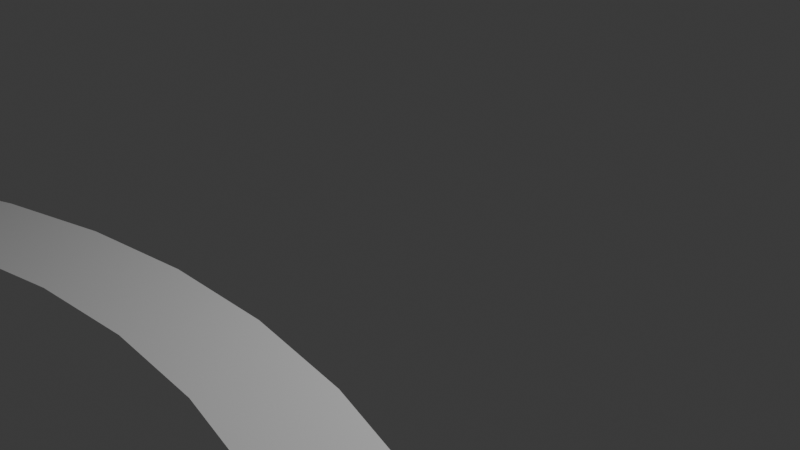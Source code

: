 # Source: 4_2_GeometryNodesPractice3_August10th2024_rails_circular.blend  (saved by Blender 4.2.66; exported with 4.5.12 LTS)
import bpy
from mathutils import Matrix  # noqa: F401  (used for matrix-valued properties, if any)

bpy.ops.wm.read_factory_settings(use_empty=True)
scene = bpy.context.scene
scene.name = 'Scene'

# ---- collections
col_collection = bpy.data.collections.new('Collection'); scene.collection.children.link(col_collection)

# ---- node groups
ng_nodegroup = bpy.data.node_groups.new('NodeGroup', 'GeometryNodeTree')
_s = ng_nodegroup.interface.new_socket(name='Geometry', in_out='OUTPUT', socket_type='NodeSocketGeometry')
_s = ng_nodegroup.interface.new_socket(name='Geometry', in_out='INPUT', socket_type='NodeSocketGeometry')
_s = ng_nodegroup.interface.new_socket(name='X', in_out='INPUT', socket_type='NodeSocketFloat')
_s.min_value = -1e+04
_s.max_value = 1e+04
_N = ng_nodegroup.nodes; _L = ng_nodegroup.links
n0 = _N.new('NodeGroupOutput'); n0.name = 'Group Output'; n0.location = (290, 0)
n1 = _N.new('NodeGroupInput'); n1.name = 'Group Input'; n1.location = (-300, 0)
n2 = _N.new('GeometryNodeSetPosition'); n2.name = 'Set Position'; n2.location = (100, 68)
n3 = _N.new('ShaderNodeCombineXYZ'); n3.name = 'Combine XYZ'; n3.location = (-100, -68)
_L.new(n3.outputs[0], n2.inputs[3])
_L.new(n1.outputs[0], n2.inputs[0])
_L.new(n2.outputs[0], n0.inputs[0])
_L.new(n1.outputs[1], n3.inputs[0])
n0.is_active_output = True
ng_readxpositionatindex = bpy.data.node_groups.new('ReadXPositionAtIndex', 'GeometryNodeTree')
_s = ng_readxpositionatindex.interface.new_socket(name='X', in_out='OUTPUT', socket_type='NodeSocketFloat')
_s = ng_readxpositionatindex.interface.new_socket(name='Geometry', in_out='INPUT', socket_type='NodeSocketGeometry')
_s = ng_readxpositionatindex.interface.new_socket(name='Index', in_out='INPUT', socket_type='NodeSocketInt')
_N = ng_readxpositionatindex.nodes; _L = ng_readxpositionatindex.links
n0 = _N.new('NodeGroupOutput'); n0.name = 'Group Output'; n0.location = (365, -11)
n1 = _N.new('NodeGroupInput'); n1.name = 'Group Input'; n1.location = (-385, -11)
n2 = _N.new('GeometryNodeSampleIndex'); n2.name = 'Sample Index'; n2.location = (11, 19)
n2.data_type = 'FLOAT_VECTOR'
n3 = _N.new('GeometryNodeInputPosition'); n3.name = 'Position'; n3.location = (-195, 4)
n4 = _N.new('ShaderNodeSeparateXYZ'); n4.name = 'Separate XYZ'; n4.location = (175, 5)
_L.new(n2.outputs[0], n4.inputs[0])
_L.new(n3.outputs[0], n2.inputs[1])
_L.new(n1.outputs[0], n2.inputs[0])
_L.new(n4.outputs[0], n0.inputs[0])
_L.new(n1.outputs[1], n2.inputs[2])
n0.is_active_output = True
ng_positionvectortostring = bpy.data.node_groups.new('PositionVectorToString', 'GeometryNodeTree')
_s = ng_positionvectortostring.interface.new_socket(name='String', in_out='OUTPUT', socket_type='NodeSocketString')
_s = ng_positionvectortostring.interface.new_socket(name='Vector', in_out='INPUT', socket_type='NodeSocketVector')
_s.min_value = -1e+04
_s.max_value = 1e+04
_N = ng_positionvectortostring.nodes; _L = ng_positionvectortostring.links
n0 = _N.new('NodeGroupOutput'); n0.name = 'Group Output'; n0.location = (590, -38)
n1 = _N.new('NodeGroupInput'); n1.name = 'Group Input'; n1.location = (-790, -38)
n2 = _N.new('FunctionNodeInputString'); n2.name = 'String'; n2.location = (-51, 197)
n2.string = 'x='
n2.outputs[0].default_value = ''
n3 = _N.new('FunctionNodeValueToString'); n3.name = 'Value to String'; n3.location = (-55, 67)
n4 = _N.new('ShaderNodeSeparateXYZ'); n4.name = 'Separate XYZ'; n4.location = (-412, -21)
n5 = _N.new('GeometryNodeStringJoin'); n5.name = 'Join Strings'; n5.location = (400, 72)
n6 = _N.new('FunctionNodeInputString'); n6.name = 'String.001'; n6.location = (-53, -100)
n6.string = ',y='
n6.outputs[0].default_value = ''
n7 = _N.new('FunctionNodeValueToString'); n7.name = 'Value to String.001'; n7.location = (-58, -230)
n8 = _N.new('FunctionNodeInputString'); n8.name = 'String.002'; n8.location = (-49, -361)
n8.string = ',z='
n8.outputs[0].default_value = ''
n9 = _N.new('FunctionNodeValueToString'); n9.name = 'Value to String.002'; n9.location = (-53, -492)
_L.new(n2.outputs[0], n5.inputs[1])
_L.new(n8.outputs[0], n5.inputs[1])
_L.new(n7.outputs[0], n5.inputs[1])
_L.new(n3.outputs[0], n5.inputs[1])
_L.new(n6.outputs[0], n5.inputs[1])
_L.new(n9.outputs[0], n5.inputs[1])
_L.new(n5.outputs[0], n0.inputs[0])
_L.new(n1.outputs[0], n4.inputs[0])
_L.new(n4.outputs[0], n3.inputs[0])
_L.new(n4.outputs[1], n7.inputs[0])
_L.new(n4.outputs[2], n9.inputs[0])
n0.is_active_output = True
ng_geometry_nodes = bpy.data.node_groups.new('Geometry Nodes', 'GeometryNodeTree')
_s = ng_geometry_nodes.interface.new_socket(name='Geometry', in_out='OUTPUT', socket_type='NodeSocketGeometry')
_s = ng_geometry_nodes.interface.new_socket(name='Geometry', in_out='INPUT', socket_type='NodeSocketGeometry')
ng_geometry_nodes.is_modifier = True
# nodes of 'Geometry Nodes' reference scene objects; filled in after objects exist
ng_geometry_nodes_001 = bpy.data.node_groups.new('Geometry Nodes.001', 'GeometryNodeTree')
_s = ng_geometry_nodes_001.interface.new_socket(name='Geometry', in_out='OUTPUT', socket_type='NodeSocketGeometry')
_s = ng_geometry_nodes_001.interface.new_socket(name='Geometry', in_out='INPUT', socket_type='NodeSocketGeometry')
ng_geometry_nodes_001.is_modifier = True
_N = ng_geometry_nodes_001.nodes; _L = ng_geometry_nodes_001.links
n0 = _N.new('NodeGroupInput'); n0.name = 'Group Input'; n0.location = (-720, -4)
n1 = _N.new('NodeGroupOutput'); n1.name = 'Group Output'; n1.location = (1230, 28)
n2 = _N.new('GeometryNodeStringToCurves'); n2.name = 'String to Curves'; n2.location = (12, -104)
n2.font = None
n3 = _N.new('GeometryNodeInputSceneTime'); n3.name = 'Scene Time'; n3.location = (-380, -494)
n4 = _N.new('GeometryNodeFillCurve'); n4.name = 'Fill Curve'; n4.location = (222, -58)
n5 = _N.new('GeometryNodeJoinGeometry'); n5.name = 'Join Geometry'; n5.location = (907, 29)
n6 = _N.new('GeometryNodeTransform'); n6.name = 'Transform Geometry'; n6.location = (402, -63)
n6.inputs[1].default_value = (1.9, 0.0, 0.0)
n7 = _N.new('GeometryNodeGroup'); n7.name = 'Group'; n7.location = (-354, -295)
n7.width = 271
n7.node_tree = ng_positionvectortostring
n7.inputs[0].default_value = (0.0, 0.0, 0.0)
_L.new(n2.outputs[0], n4.inputs[0])
_L.new(n0.outputs[0], n5.inputs[0])
_L.new(n5.outputs[0], n1.inputs[0])
_L.new(n4.outputs[0], n6.inputs[0])
_L.new(n7.outputs[0], n2.inputs[0])
_L.new(n6.outputs[0], n5.inputs[0])
n1.is_active_output = True
ng_geometry_nodes_002 = bpy.data.node_groups.new('Geometry Nodes.002', 'GeometryNodeTree')
_s = ng_geometry_nodes_002.interface.new_socket(name='Geometry', in_out='OUTPUT', socket_type='NodeSocketGeometry')
_s = ng_geometry_nodes_002.interface.new_socket(name='Geometry', in_out='INPUT', socket_type='NodeSocketGeometry')
ng_geometry_nodes_002.is_modifier = True
# nodes of 'Geometry Nodes.002' reference scene objects; filled in after objects exist

# ---- world
world_world = bpy.data.worlds.new('World'); scene.world = world_world
world_world.use_nodes = True; world_world.node_tree.nodes.clear()
_N = world_world.node_tree.nodes; _L = world_world.node_tree.links
n0 = _N.new('ShaderNodeOutputWorld'); n0.name = 'World Output'; n0.location = (300, 300)
n1 = _N.new('ShaderNodeBackground'); n1.name = 'Background'; n1.location = (10, 300)
n1.inputs[0].default_value = (0.05088, 0.05088, 0.05088, 1.0)
_L.new(n1.outputs[0], n0.inputs[0])
n0.is_active_output = True
world_world.color = (0.05088, 0.05088, 0.05088)
world_world.sun_shadow_jitter_overblur = 0.0

# ---- cameras
cam_camera = bpy.data.cameras.new('Camera')
cam_camera.clip_end = 100.0
cam_camera.ortho_scale = 7.314

# ---- lights
light_light = bpy.data.lights.new('Light', 'POINT')
light_light.energy = 1000.0
light_light.shadow_soft_size = 0.1

# ---- meshes
me_plane = bpy.data.meshes.new('Plane')
me_plane.from_pydata([(-13.05, -0.8015, 0.0), (13.05, -0.8015, 0.0), (-13.05, 0.8015, 0.0), (13.05, 0.8015, 0.0)], [], [(0, 1, 3, 2)])
_uv = me_plane.uv_layers.new(name='UVMap')
_uv.uv.foreach_set('vector', [0.0, 0.0, 1.0, 0.0, 1.0, 1.0, 0.0, 1.0])
me_plane.update()
me_plane_001 = bpy.data.meshes.new('Plane.001')
me_plane_001.from_pydata([(-0.8507, -0.6578, 0.181), (0.8507, -0.6578, 0.181), (-0.8507, 0.6578, 0.181), (0.8507, 0.6578, 0.181), (-0.8507, -0.6578, 0.335), (0.8507, -0.6578, 0.335), (-0.8507, 0.6578, 0.335), (0.8507, 0.6578, 0.335), (-1.004, -0.7766, 0.4737), (1.004, -0.7766, 0.4737), (-1.004, 0.7766, 0.4737), (1.004, 0.7766, 0.4737), (-1.004, -0.7766, 1.355), (1.004, -0.7766, 1.355), (-1.004, 0.7766, 1.355), (1.004, 0.7766, 1.355), (-1.111, -0.859, 1.431), (1.111, -0.859, 1.431), (-1.111, 0.859, 1.431), (1.111, 0.859, 1.431), (-1.111, -0.859, 1.519), (1.111, -0.859, 1.519), (-1.111, 0.859, 1.519), (1.111, 0.859, 1.519), (-1.018, -0.7873, 1.519), (1.018, -0.7873, 1.519), (-1.018, 0.7873, 1.519), (1.018, 0.7873, 1.519), (-1.018, -0.7873, 1.456), (1.018, -0.7873, 1.456), (-1.018, 0.7873, 1.456), (1.018, 0.7873, 1.456), (-0.8507, 0.0, 0.181), (0.0, -0.6578, 0.181), (0.8507, 0.0, 0.181), (0.0, 0.6578, 0.181), (0.0, 0.0, 0.181), (-0.8507, -0.7546, 0.05172), (0.8507, -0.7546, 0.05172), (-0.8507, 0.7546, 0.05172), (0.8507, 0.7546, 0.05172), (0.0, -0.7546, 0.05172), (0.0, 0.7546, 0.05172), (-0.8507, -0.9452, 0.05172), (0.8507, -0.9452, 0.05172), (-0.8507, 0.9452, 0.05172), (0.8507, 0.9452, 0.05172), (0.0, -0.9452, 0.05172), (0.0, 0.9452, 0.05172), (-0.8507, -0.9452, -0.1141), (0.8507, -0.9452, -0.1141), (-0.8507, 0.9452, -0.1141), (0.8507, 0.9452, -0.1141), (0.0, -0.9452, -0.1141), (0.0, 0.9452, -0.1141), (-0.8507, -0.4776, -0.1141), (0.8507, -0.4776, -0.1141), (-0.8507, 0.4776, -0.1141), (0.8507, 0.4776, -0.1141), (0.0, -0.4776, -0.1141), (0.0, 0.4776, -0.1141)], [], [(36, 35, 3, 34), (6, 4, 8, 10), (1, 34, 3, 7, 5), (2, 32, 0, 4, 6), (3, 35, 2, 6, 7), (0, 33, 1, 5, 4), (11, 10, 14, 15), (7, 6, 10, 11), (4, 5, 9, 8), (5, 7, 11, 9), (13, 15, 19, 17), (8, 9, 13, 12), (9, 11, 15, 13), (10, 8, 12, 14), (19, 18, 22, 23), (14, 12, 16, 18), (15, 14, 18, 19), (12, 13, 17, 16), (20, 21, 25, 24), (16, 17, 21, 20), (17, 19, 23, 21), (18, 16, 20, 22), (21, 23, 27, 25), (22, 20, 24, 26), (23, 22, 26, 27), (25, 27, 31, 29), (26, 24, 28, 30), (27, 26, 30, 31), (24, 25, 29, 28), (33, 36, 34, 1), (0, 32, 36, 33), (32, 2, 35, 36), (35, 2, 39, 42), (33, 1, 38, 41), (3, 35, 42, 40), (0, 33, 41, 37), (37, 41, 47, 43), (41, 38, 44, 47), (40, 42, 48, 46), (42, 39, 45, 48), (46, 48, 54, 52), (48, 45, 51, 54), (43, 47, 53, 49), (47, 44, 50, 53), (49, 53, 59, 55), (53, 50, 56, 59), (52, 54, 60, 58), (54, 51, 57, 60)])
_uv = me_plane_001.uv_layers.new(name='UVMap')
_uv.uv.foreach_set('vector', [0.5, 0.5, 0.5, 1.0, 1.0, 1.0, 1.0, 0.5, 0.0, 1.0, 0.0, 0.0, 0.0, 0.0, 0.0, 1.0, 1.0, 0.0, 1.0, 0.5, 1.0, 1.0, 1.0, 1.0, 1.0, 0.0, 0.0, 1.0, 0.0, 0.5, 0.0, 0.0, 0.0, 0.0, 0.0, 1.0, 1.0, 1.0, 0.5, 1.0, 0.0, 1.0, 0.0, 1.0, 1.0, 1.0, 0.0, 0.0, 0.5, 0.0, 1.0, 0.0, 1.0, 0.0, 0.0, 0.0, 1.0, 1.0, 0.0, 1.0, 0.0, 1.0, 1.0, 1.0, 1.0, 1.0, 0.0, 1.0, 0.0, 1.0, 1.0, 1.0, 0.0, 0.0, 1.0, 0.0, 1.0, 0.0, 0.0, 0.0, 1.0, 0.0, 1.0, 1.0, 1.0, 1.0, 1.0, 0.0, 1.0, 0.0, 1.0, 1.0, 1.0, 1.0, 1.0, 0.0, 0.0, 0.0, 1.0, 0.0, 1.0, 0.0, 0.0, 0.0, 1.0, 0.0, 1.0, 1.0, 1.0, 1.0, 1.0, 0.0, 0.0, 1.0, 0.0, 0.0, 0.0, 0.0, 0.0, 1.0, 1.0, 1.0, 0.0, 1.0, 0.0, 1.0, 1.0, 1.0, 0.0, 1.0, 0.0, 0.0, 0.0, 0.0, 0.0, 1.0, 1.0, 1.0, 0.0, 1.0, 0.0, 1.0, 1.0, 1.0, 0.0, 0.0, 1.0, 0.0, 1.0, 0.0, 0.0, 0.0, 0.0, 0.0, 1.0, 0.0, 1.0, 0.0, 0.0, 0.0, 0.0, 0.0, 1.0, 0.0, 1.0, 0.0, 0.0, 0.0, 1.0, 0.0, 1.0, 1.0, 1.0, 1.0, 1.0, 0.0, 0.0, 1.0, 0.0, 0.0, 0.0, 0.0, 0.0, 1.0, 1.0, 0.0, 1.0, 1.0, 1.0, 1.0, 1.0, 0.0, 0.0, 1.0, 0.0, 0.0, 0.0, 0.0, 0.0, 1.0, 1.0, 1.0, 0.0, 1.0, 0.0, 1.0, 1.0, 1.0, 1.0, 0.0, 1.0, 1.0, 1.0, 1.0, 1.0, 0.0, 0.0, 1.0, 0.0, 0.0, 0.0, 0.0, 0.0, 1.0, 1.0, 1.0, 0.0, 1.0, 0.0, 1.0, 1.0, 1.0, 0.0, 0.0, 1.0, 0.0, 1.0, 0.0, 0.0, 0.0, 0.5, 0.0, 0.5, 0.5, 1.0, 0.5, 1.0, 0.0, 0.0, 0.0, 0.0, 0.5, 0.5, 0.5, 0.5, 0.0, 0.0, 0.5, 0.0, 1.0, 0.5, 1.0, 0.5, 0.5, 0.5, 1.0, 0.0, 1.0, 0.0, 1.0, 0.5, 1.0, 0.5, 0.0, 1.0, 0.0, 1.0, 0.0, 0.5, 0.0, 1.0, 1.0, 0.5, 1.0, 0.5, 1.0, 1.0, 1.0, 0.0, 0.0, 0.5, 0.0, 0.5, 0.0, 0.0, 0.0, 0.0, 0.0, 0.5, 0.0, 0.5, 0.0, 0.0, 0.0, 0.5, 0.0, 1.0, 0.0, 1.0, 0.0, 0.5, 0.0, 1.0, 1.0, 0.5, 1.0, 0.5, 1.0, 1.0, 1.0, 0.5, 1.0, 0.0, 1.0, 0.0, 1.0, 0.5, 1.0, 1.0, 1.0, 0.5, 1.0, 0.5, 1.0, 1.0, 1.0, 0.5, 1.0, 0.0, 1.0, 0.0, 1.0, 0.5, 1.0, 0.0, 0.0, 0.5, 0.0, 0.5, 0.0, 0.0, 0.0, 0.5, 0.0, 1.0, 0.0, 1.0, 0.0, 0.5, 0.0, 0.0, 0.0, 0.5, 0.0, 0.5, 0.0, 0.0, 0.0, 0.5, 0.0, 1.0, 0.0, 1.0, 0.0, 0.5, 0.0, 1.0, 1.0, 0.5, 1.0, 0.5, 1.0, 1.0, 1.0, 0.5, 1.0, 0.0, 1.0, 0.0, 1.0, 0.5, 1.0])
me_plane_001.update()
me_plane_002 = bpy.data.meshes.new('Plane.002')
me_plane_002.from_pydata([(-1.0, -1.0, 0.0), (1.0, -1.0, 0.0), (-1.0, 1.0, 0.0), (1.0, 1.0, 0.0)], [], [(0, 1, 3, 2)])
_uv = me_plane_002.uv_layers.new(name='UVMap')
_uv.uv.foreach_set('vector', [0.0, 0.0, 1.0, 0.0, 1.0, 1.0, 0.0, 1.0])
me_plane_002.update()

# ---- curves / text
cu_b_ziercircle = bpy.data.curves.new('BézierCircle', 'CURVE')
cu_b_ziercircle.dimensions = '3D'
_sp = cu_b_ziercircle.splines.new('BEZIER'); _sp.bezier_points.add(3)
_sp.bezier_points.foreach_set('co', [-1.0, 0.0, 0.0, 0.0, 1.0, 0.0, 1.0, 0.0, 0.0, 0.0, -1.0, 0.0])
_sp.bezier_points.foreach_set('handle_left', [-1.0, -0.5521, 0.0, -0.5521, 1.0, 0.0, 1.0, 0.5521, 0.0, 0.5521, -1.0, 0.0])
_sp.bezier_points.foreach_set('handle_right', [-1.0, 0.5521, 0.0, 0.5521, 1.0, 0.0, 1.0, -0.5521, 0.0, -0.5521, -1.0, 0.0])
for _p, _l, _r in zip(_sp.bezier_points, ['AUTO', 'AUTO', 'AUTO', 'AUTO'], ['AUTO', 'AUTO', 'AUTO', 'AUTO']): _p.handle_left_type = _l; _p.handle_right_type = _r
_sp.order_u = 0
_sp.order_v = 0
_sp.use_cyclic_u = True
cu_b_ziercircle.use_path = True
cu_b_ziercircle.fill_mode = 'FULL'

# ---- objects
ob_light = bpy.data.objects.new('Light', light_light)
ob_camera_lifeisvaluable = bpy.data.objects.new('Camera_LifeIsValuable', cam_camera)
ob_track = bpy.data.objects.new('track', me_plane)
ob_movingcart = bpy.data.objects.new('MovingCart', me_plane_001)
ob_plane = bpy.data.objects.new('Plane', me_plane_002)
ob_b_ziercircle = bpy.data.objects.new('BézierCircle', cu_b_ziercircle)
_N = ng_geometry_nodes.nodes; _L = ng_geometry_nodes.links
n0 = _N.new('NodeGroupInput'); n0.name = 'Group Input'; n0.location = (-981, 31)
n1 = _N.new('NodeGroupOutput'); n1.name = 'Group Output'; n1.location = (1451, 43)
n2 = _N.new('GeometryNodeObjectInfo'); n2.name = 'Object Info'; n2.location = (-1145, -163)
n2.transform_space = 'RELATIVE'
n2.inputs[0].default_value = ob_movingcart
n2.inputs[1].default_value = True
n3 = _N.new('GeometryNodeJoinGeometry'); n3.name = 'Join Geometry'; n3.location = (1225, 46)
n4 = _N.new('GeometryNodeGroup'); n4.name = 'Group'; n4.location = (151, -193)
n4.label = 'setXPlanePosition'
n4.node_tree = ng_nodegroup
n5 = _N.new('GeometryNodeInputSceneTime'); n5.name = 'Scene Time'; n5.location = (-806, -636)
n6 = _N.new('ShaderNodeMath'); n6.name = 'Math'; n6.location = (-357, -512)
n6.operation = 'SUBTRACT'
n7 = _N.new('ShaderNodeMath'); n7.name = 'Math.001'; n7.location = (-640, -584)
n7.operation = 'DIVIDE'
n7.inputs[1].default_value = 250.0
n8 = _N.new('ShaderNodeMath'); n8.name = 'Math.002'; n8.location = (-136, -797)
n8.operation = 'LESS_THAN'
n8.inputs[1].default_value = 1.0
n9 = _N.new('GeometryNodeGroup'); n9.name = 'Group.001'; n9.location = (-790, -363)
n9.node_tree = ng_readxpositionatindex
n9.inputs[1].default_value = 1
n10 = _N.new('GeometryNodeGroup'); n10.name = 'Group.002'; n10.location = (-420, -298)
n10.node_tree = ng_readxpositionatindex
n10.inputs[1].default_value = 0
n11 = _N.new('ShaderNodeMath'); n11.name = 'Math.003'; n11.location = (47, -707)
n11.operation = 'MULTIPLY'
n12 = _N.new('ShaderNodeMath'); n12.name = 'Math.004'; n12.location = (-142, -989)
n12.operation = 'GREATER_THAN'
n12.inputs[1].default_value = 1.0
n13 = _N.new('ShaderNodeMath'); n13.name = 'Math.005'; n13.location = (58, -909)
n13.operation = 'MULTIPLY'
n13.inputs[1].default_value = 1.0
n14 = _N.new('ShaderNodeMath'); n14.name = 'Math.006'; n14.location = (248, -716)
n15 = _N.new('GeometryNodeStringToCurves'); n15.name = 'String to Curves'; n15.location = (307, 371)
n15.font = None
n16 = _N.new('GeometryNodeFillCurve'); n16.name = 'Fill Curve'; n16.location = (517, 418)
n17 = _N.new('GeometryNodeTransform'); n17.name = 'Transform Geometry'; n17.location = (696, 412)
n17.inputs[1].default_value = (-2.5, 2.5, 0.0)
n18 = _N.new('GeometryNodeGroup'); n18.name = 'Group.003'; n18.location = (-60, 180)
n18.width = 271
n18.node_tree = ng_positionvectortostring
n19 = _N.new('ShaderNodeMath'); n19.name = 'Math.007'; n19.location = (-991, -567)
n19.operation = 'SUBTRACT'
n20 = _N.new('ShaderNodeMath'); n20.name = 'Math.008'; n20.location = (-461, -688)
n20.operation = 'MULTIPLY'
n21 = _N.new('ShaderNodeCombineXYZ'); n21.name = 'Combine XYZ'; n21.location = (-340, 192)
n22 = _N.new('GeometryNodeInputPosition'); n22.name = 'Position'; n22.location = (207, -379)
n23 = _N.new('GeometryNodeSampleIndex'); n23.name = 'Sample Index'; n23.location = (549, -255)
n23.data_type = 'FLOAT_VECTOR'
_L.new(n3.outputs[0], n1.inputs[0])
_L.new(n2.outputs[4], n4.inputs[0])
_L.new(n5.outputs[1], n7.inputs[0])
_L.new(n9.outputs[0], n6.inputs[0])
_L.new(n0.outputs[0], n9.inputs[0])
_L.new(n0.outputs[0], n10.inputs[0])
_L.new(n8.outputs[0], n11.inputs[1])
_L.new(n12.outputs[0], n13.inputs[0])
_L.new(n11.outputs[0], n14.inputs[0])
_L.new(n13.outputs[0], n14.inputs[1])
_L.new(n15.outputs[0], n16.inputs[0])
_L.new(n18.outputs[0], n15.inputs[0])
_L.new(n17.outputs[0], n3.inputs[0])
_L.new(n16.outputs[0], n17.inputs[0])
_L.new(n4.outputs[0], n3.inputs[0])
_L.new(n0.outputs[0], n3.inputs[0])
_L.new(n6.outputs[0], n4.inputs[1])
_L.new(n21.outputs[0], n18.inputs[0])
_L.new(n9.outputs[0], n19.inputs[0])
_L.new(n10.outputs[0], n19.inputs[1])
_L.new(n19.outputs[0], n20.inputs[1])
_L.new(n7.outputs[0], n20.inputs[0])
_L.new(n20.outputs[0], n6.inputs[1])
_L.new(n22.outputs[0], n23.inputs[1])
_L.new(n6.outputs[0], n21.inputs[0])
n1.is_active_output = True
_N = ng_geometry_nodes_002.nodes; _L = ng_geometry_nodes_002.links
n0 = _N.new('NodeGroupInput'); n0.name = 'Group Input'; n0.location = (-616, 1)
n1 = _N.new('NodeGroupOutput'); n1.name = 'Group Output'; n1.location = (1193, -12)
n2 = _N.new('GeometryNodeCurvePrimitiveLine'); n2.name = 'Curve Line'; n2.location = (-357, -89)
n2.inputs[1].default_value = (0.0, 0.0, 0.5)
n3 = _N.new('GeometryNodeCurveToMesh'); n3.name = 'Curve to Mesh'; n3.location = (-111, -3)
n4 = _N.new('GeometryNodeObjectInfo'); n4.name = 'Object Info'; n4.location = (12, -171)
n4.transform_space = 'RELATIVE'
n4.inputs[0].default_value = ob_movingcart
n4.inputs[1].default_value = True
n5 = _N.new('GeometryNodeJoinGeometry'); n5.name = 'Join Geometry'; n5.location = (855, -15)
n6 = _N.new('GeometryNodeResampleCurve'); n6.name = 'Resample Curve'; n6.location = (-374, -356)
n6.keep_last_segment = False
n7 = _N.new('GeometryNodeSampleIndex'); n7.name = 'Sample Index'; n7.location = (-129, -417)
n7.data_type = 'FLOAT_VECTOR'
n8 = _N.new('GeometryNodeInputPosition'); n8.name = 'Position'; n8.location = (-402, -530)
n9 = _N.new('GeometryNodeSetPosition'); n9.name = 'Set Position'; n9.location = (903, -243)
n10 = _N.new('FunctionNodeAlignRotationToVector'); n10.name = 'Align Rotation to Vector'; n10.location = (-29, -678)
n10.axis = 'Y'
n11 = _N.new('GeometryNodeInputPosition'); n11.name = 'Position.001'; n11.location = (-315, -809)
n12 = _N.new('GeometryNodeSampleIndex'); n12.name = 'Sample Index.001'; n12.location = (153, -480)
n12.data_type = 'FLOAT_VECTOR'
n13 = _N.new('GeometryNodeTransform'); n13.name = 'Transform Geometry'; n13.location = (513, -176)
n14 = _N.new('GeometryNodeInputSceneTime'); n14.name = 'Scene Time'; n14.location = (-696, -636)
n15 = _N.new('ShaderNodeMath'); n15.name = 'Math'; n15.location = (-336, -666)
n15.operation = 'FLOORED_MODULO'
n16 = _N.new('FunctionNodeInputInt'); n16.name = 'Integer'; n16.location = (-985, -649)
n16.integer = 100
n16.outputs[0].default_value = 0
n17 = _N.new('ShaderNodeMath'); n17.name = 'Math.001'; n17.location = (-516, -608)
n17.operation = 'SUBTRACT'
n18 = _N.new('ShaderNodeVectorMath'); n18.name = 'Vector Math'; n18.location = (723, -338)
n19 = _N.new('ShaderNodeVectorMath'); n19.name = 'Vector Math.001'; n19.location = (533, -612)
n19.operation = 'MULTIPLY'
n20 = _N.new('ShaderNodeCombineXYZ'); n20.name = 'Combine XYZ'; n20.location = (243, -775)
n21 = _N.new('ShaderNodeValue'); n21.name = 'Value'; n21.location = (-226, -912)
n21.outputs[0].default_value = 1.0
n22 = _N.new('GeometryNodeInputPosition'); n22.name = 'Position.002'; n22.location = (314, -695)
n23 = _N.new('ShaderNodeMath'); n23.name = 'Math.002'; n23.location = (-27, -884)
n23.operation = 'DIVIDE'
n23.inputs[1].default_value = 24.6
n24 = _N.new('GeometryNodeInputNamedAttribute'); n24.name = 'Named Attribute'; n24.location = (-136, -3)
n24.inputs[0].default_value = 'radius'
n25 = _N.new('GeometryNodeSwitch'); n25.name = 'Switch'; n25.location = (-136, -3)
n25.input_type = 'FLOAT'
n25.inputs[1].default_value = 1.0
_L.new(n0.outputs[0], n3.inputs[0])
_L.new(n2.outputs[0], n3.inputs[1])
_L.new(n3.outputs[0], n5.inputs[0])
_L.new(n5.outputs[0], n1.inputs[0])
_L.new(n0.outputs[0], n6.inputs[0])
_L.new(n6.outputs[0], n7.inputs[0])
_L.new(n8.outputs[0], n7.inputs[1])
_L.new(n18.outputs[0], n9.inputs[2])
_L.new(n11.outputs[0], n10.inputs[2])
_L.new(n6.outputs[0], n12.inputs[0])
_L.new(n10.outputs[0], n12.inputs[1])
_L.new(n15.outputs[0], n7.inputs[2])
_L.new(n17.outputs[0], n15.inputs[0])
_L.new(n15.outputs[0], n12.inputs[2])
_L.new(n13.outputs[0], n9.inputs[0])
_L.new(n4.outputs[4], n13.inputs[0])
_L.new(n9.outputs[0], n5.inputs[0])
_L.new(n12.outputs[0], n13.inputs[2])
_L.new(n16.outputs[0], n6.inputs[2])
_L.new(n16.outputs[0], n15.inputs[1])
_L.new(n16.outputs[0], n17.inputs[0])
_L.new(n14.outputs[1], n17.inputs[1])
_L.new(n7.outputs[0], n18.inputs[0])
_L.new(n20.outputs[0], n19.inputs[1])
_L.new(n19.outputs[0], n18.inputs[1])
_L.new(n22.outputs[0], n19.inputs[0])
_L.new(n21.outputs[0], n23.inputs[0])
_L.new(n23.outputs[0], n20.inputs[0])
_L.new(n23.outputs[0], n20.inputs[1])
_L.new(n23.outputs[0], n20.inputs[2])
_L.new(n24.outputs[1], n25.inputs[0])
_L.new(n24.outputs[0], n25.inputs[2])
_L.new(n25.outputs[0], n3.inputs[2])
n1.is_active_output = True

# ---- transforms, parenting, visibility, modifiers, constraints
ob_light.location = (4.076, 1.005, 5.904)
ob_light.rotation_euler = (0.6503, 0.05522, 1.866)
ob_light.lock_rotations_4d = False
ob_light.empty_display_type = 'ARROWS'
ob_light.color = (0.0, 0.0, 0.0, 0.0)
ob_light.lineart.crease_threshold = 0.0
ob_camera_lifeisvaluable.location = (7.359, -6.926, 4.958)
ob_camera_lifeisvaluable.rotation_euler = (1.109, 0.0, 0.8149)
ob_camera_lifeisvaluable.lock_rotations_4d = False
ob_camera_lifeisvaluable.empty_display_type = 'ARROWS'
ob_camera_lifeisvaluable.color = (0.0, 0.0, 0.0, 0.0)
ob_camera_lifeisvaluable.display_type = 'WIRE'
ob_camera_lifeisvaluable.lineart.crease_threshold = 0.0
ob_track.location = (0.0, 0.0, 0.0)
ob_track.hide_render = True
_m = ob_track.modifiers.new('GeometryNodes', 'NODES')
_m.node_group = ng_geometry_nodes
ob_movingcart.location = (0.0, 0.0, 0.0)
ob_movingcart.hide_render = True
ob_plane.location = (0.0, 0.0, 0.0)
ob_plane.hide_render = True
_m = ob_plane.modifiers.new('GeometryNodes', 'NODES')
_m.node_group = ng_geometry_nodes_001
ob_b_ziercircle.location = (0.0, -11.8, 0.0)
ob_b_ziercircle.scale = (8.584, 8.584, 8.584)
_m = ob_b_ziercircle.modifiers.new('GeometryNodes', 'NODES')
_m.node_group = ng_geometry_nodes_002

# ---- collection membership
col_collection.objects.link(ob_light)
col_collection.objects.link(ob_camera_lifeisvaluable)
col_collection.objects.link(ob_track)
col_collection.objects.link(ob_movingcart)
col_collection.objects.link(ob_plane)
col_collection.objects.link(ob_b_ziercircle)

# ---- scene / render settings (as saved in the file)
scene.camera = ob_camera_lifeisvaluable
scene.frame_start = 1; scene.frame_end = 250; scene.frame_set(1)
scene.render.engine = 'BLENDER_EEVEE_NEXT'
scene.render.image_settings.file_format = 'FFMPEG'
scene.render.image_settings.color_mode = 'RGB'
bpy.context.view_layer.update()
